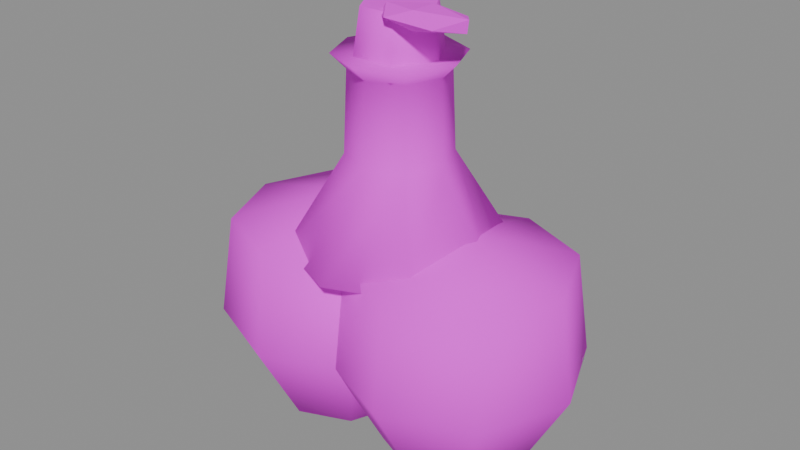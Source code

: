 # Source: item_berry_tonic.blend  (saved by Blender 5.3.31; exported with 4.5.12 LTS)
import bpy
from mathutils import Matrix  # noqa: F401  (used for matrix-valued properties, if any)

bpy.ops.wm.read_factory_settings(use_empty=True)
scene = bpy.context.scene
scene.name = 'Scene'

# ---- images (referenced by path relative to the original .blend; pixels are not part of the script)
import os
ASSET_DIR = os.environ.get("B2B_ASSET_DIR", "")  # directory of the original .blend (textures are referenced by path, not embedded)
HERE = os.path.dirname(os.path.abspath(__file__))  # packed textures are extracted next to this script under _unpacked/

def load_image(name, relpath, width, height, colorspace="sRGB"):
    """Load a texture the original file referenced (path relative to the .blend, or extracted next to this script)."""
    p = next((c for c in (os.path.join(HERE, relpath), os.path.join(ASSET_DIR, relpath)) if relpath and os.path.exists(c)), "")
    if p:
        img = bpy.data.images.load(p, check_existing=True)
        img.name = name
    else:  # same state as the original file: an image datablock whose file is absent (Cycles renders it pink)
        img = bpy.data.images.new(name, width, height)
        img.source = "FILE"
        img.filepath = "//" + (relpath or name)
    img.colorspace_settings.name = colorspace
    return img
img_village_palette_png = load_image('village_palette.png', 'village_palette.png', 1024, 1024, 'sRGB')

# ---- materials (node trees are filled in below, after node groups)
mat_villagepalette = bpy.data.materials.new('VillagePalette')

# ---- material node trees
mat_villagepalette.use_nodes = True; mat_villagepalette.node_tree.nodes.clear()
_N = mat_villagepalette.node_tree.nodes; _L = mat_villagepalette.node_tree.links
n0 = _N.new('ShaderNodeBsdfPrincipled'); n0.name = 'Principled BSDF'; n0.location = (-200, 100)
n0.inputs[2].default_value = 0.9
n0.inputs[10].default_value = 0.005
n1 = _N.new('ShaderNodeOutputMaterial'); n1.name = 'Material Output'; n1.location = (200, 100)
n2 = _N.new('ShaderNodeTexImage'); n2.name = 'Image Texture'; n2.location = (-320, 300)
n2.image = img_village_palette_png
_L.new(n0.outputs[0], n1.inputs[0])
_L.new(n2.outputs[0], n0.inputs[0])
n1.is_active_output = True

# ---- meshes
me_item_berry_tonic = bpy.data.meshes.new('item_berry_tonic')
me_item_berry_tonic.from_pydata([(-0.2, 0.0, 0.0), (0.0, 0.0, 0.04), (-0.05858, 0.1414, 0.04), (-0.2, 0.2, 0.04), (-0.3414, 0.1414, 0.04), (-0.4, 2.449e-17, 0.04), (-0.3414, -0.1414, 0.04), (-0.2, -0.2, 0.04), (-0.05858, -0.1414, 0.04), (0.14, 0.0, 0.3), (0.04042, 0.2404, 0.3), (-0.2, 0.34, 0.3), (-0.4404, 0.2404, 0.3), (-0.54, 4.164e-17, 0.3), (-0.4404, -0.2404, 0.3), (-0.2, -0.34, 0.3), (0.04042, -0.2404, 0.3), (0.1, 0.0, 0.58), (0.01213, 0.2121, 0.58), (-0.2, 0.3, 0.58), (-0.4121, 0.2121, 0.58), (-0.5, 3.674e-17, 0.58), (-0.4121, -0.2121, 0.58), (-0.2, -0.3, 0.58), (0.01213, -0.2121, 0.58), (-0.2, 0.0, 0.66), (0.2, 0.0, 0.0), (0.4, 0.0, 0.04), (0.3414, 0.1414, 0.04), (0.2, 0.2, 0.04), (0.05858, 0.1414, 0.04), (0.0, 2.449e-17, 0.04), (0.05858, -0.1414, 0.04), (0.2, -0.2, 0.04), (0.3414, -0.1414, 0.04), (0.54, 0.0, 0.3), (0.4404, 0.2404, 0.3), (0.2, 0.34, 0.3), (-0.04042, 0.2404, 0.3), (-0.14, 4.164e-17, 0.3), (-0.04042, -0.2404, 0.3), (0.2, -0.34, 0.3), (0.4404, -0.2404, 0.3), (0.5, 0.0, 0.58), (0.4121, 0.2121, 0.58), (0.2, 0.3, 0.58), (-0.01213, 0.2121, 0.58), (-0.1, 3.674e-17, 0.58), (-0.01213, -0.2121, 0.58), (0.2, -0.3, 0.58), (0.4121, -0.2121, 0.58), (0.2, 0.0, 0.66), (0.0, 0.0, 0.5), (0.3, 0.0, 0.56), (0.2121, 0.2121, 0.56), (1.837e-17, 0.3, 0.56), (-0.2121, 0.2121, 0.56), (-0.3, 3.674e-17, 0.56), (-0.2121, -0.2121, 0.56), (-5.511e-17, -0.3, 0.56), (0.2121, -0.2121, 0.56), (0.14, 0.0, 0.82), (0.09899, 0.09899, 0.82), (8.573e-18, 0.14, 0.82), (-0.09899, 0.09899, 0.82), (-0.14, 1.715e-17, 0.82), (-0.09899, -0.09899, 0.82), (-2.572e-17, -0.14, 0.82), (0.09899, -0.09899, 0.82), (0.13, 0.0, 1.04), (0.09192, 0.09192, 1.04), (7.96e-18, 0.13, 1.04), (-0.09192, 0.09192, 1.04), (-0.13, 1.592e-17, 1.04), (-0.09192, -0.09192, 1.04), (-2.388e-17, -0.13, 1.04), (0.09192, -0.09192, 1.04), (0.17, 0.0, 1.08), (0.1202, 0.1202, 1.08), (1.041e-17, 0.17, 1.08), (-0.1202, 0.1202, 1.08), (-0.17, 2.082e-17, 1.08), (-0.1202, -0.1202, 1.08), (-3.123e-17, -0.17, 1.08), (0.1202, -0.1202, 1.08), (0.0, 0.0, 1.08), (0.125, 0.0, 1.04), (0.0625, 0.1083, 1.04), (-0.0625, 0.1083, 1.04), (-0.125, 1.531e-17, 1.04), (-0.0625, -0.1083, 1.04), (0.0625, -0.1083, 1.04), (0.1, 0.0, 1.2), (0.05, 0.0866, 1.2), (-0.05, 0.0866, 1.2), (-0.1, 1.225e-17, 1.2), (-0.05, -0.0866, 1.2), (0.05, -0.0866, 1.2), (0.04418, 0.0101, 1.2), (0.1933, 0.007809, 1.2), (0.05298, -0.122, 1.2), (0.1996, -0.1336, 1.2), (0.12, -0.0994, 1.224), (0.12, -0.02195, 1.223), (0.12, -0.1003, 1.176), (0.12, -0.01463, 1.172), (0.2414, -0.06, 1.184), (0.2458, -0.06, 1.217), (-0.01053, -0.06, 1.183), (0.008855, -0.06, 1.215)], [], [(0, 2, 1), (0, 3, 2), (0, 4, 3), (0, 5, 4), (0, 6, 5), (0, 7, 6), (0, 8, 7), (0, 1, 8), (1, 2, 10, 9), (2, 3, 11, 10), (3, 4, 12, 11), (4, 5, 13, 12), (5, 6, 14, 13), (6, 7, 15, 14), (7, 8, 16, 15), (8, 1, 9, 16), (9, 10, 18, 17), (10, 11, 19, 18), (11, 12, 20, 19), (12, 13, 21, 20), (13, 14, 22, 21), (14, 15, 23, 22), (15, 16, 24, 23), (16, 9, 17, 24), (17, 18, 25), (18, 19, 25), (19, 20, 25), (20, 21, 25), (21, 22, 25), (22, 23, 25), (23, 24, 25), (24, 17, 25), (26, 28, 27), (26, 29, 28), (26, 30, 29), (26, 31, 30), (26, 32, 31), (26, 33, 32), (26, 34, 33), (26, 27, 34), (27, 28, 36, 35), (28, 29, 37, 36), (29, 30, 38, 37), (30, 31, 39, 38), (31, 32, 40, 39), (32, 33, 41, 40), (33, 34, 42, 41), (34, 27, 35, 42), (35, 36, 44, 43), (36, 37, 45, 44), (37, 38, 46, 45), (38, 39, 47, 46), (39, 40, 48, 47), (40, 41, 49, 48), (41, 42, 50, 49), (42, 35, 43, 50), (43, 44, 51), (44, 45, 51), (45, 46, 51), (46, 47, 51), (47, 48, 51), (48, 49, 51), (49, 50, 51), (50, 43, 51), (52, 54, 53), (52, 55, 54), (52, 56, 55), (52, 57, 56), (52, 58, 57), (52, 59, 58), (52, 60, 59), (52, 53, 60), (53, 54, 62, 61), (54, 55, 63, 62), (55, 56, 64, 63), (56, 57, 65, 64), (57, 58, 66, 65), (58, 59, 67, 66), (59, 60, 68, 67), (60, 53, 61, 68), (61, 62, 70, 69), (62, 63, 71, 70), (63, 64, 72, 71), (64, 65, 73, 72), (65, 66, 74, 73), (66, 67, 75, 74), (67, 68, 76, 75), (68, 61, 69, 76), (69, 70, 78, 77), (70, 71, 79, 78), (71, 72, 80, 79), (72, 73, 81, 80), (73, 74, 82, 81), (74, 75, 83, 82), (75, 76, 84, 83), (76, 69, 77, 84), (77, 78, 85), (78, 79, 85), (79, 80, 85), (80, 81, 85), (81, 82, 85), (82, 83, 85), (83, 84, 85), (84, 77, 85), (86, 87, 93, 92), (87, 88, 94, 93), (88, 89, 95, 94), (89, 90, 96, 95), (90, 91, 97, 96), (91, 86, 92, 97), (91, 90, 89, 88, 87, 86), (92, 93, 94, 95, 96, 97), (98, 109, 103), (98, 103, 99), (98, 99, 105), (98, 105, 108), (98, 108, 109), (99, 103, 107), (103, 109, 102), (109, 108, 100), (108, 105, 104), (105, 99, 106), (101, 107, 102), (101, 102, 100), (101, 100, 104), (101, 104, 106), (101, 106, 107), (102, 107, 103), (100, 102, 109), (104, 100, 108), (106, 104, 105), (107, 106, 99)])
me_item_berry_tonic.polygons.foreach_set('use_smooth', [1, 1, 1, 1, 1, 1, 1, 1, 1, 1, 1, 1, 1, 1, 1, 1, 1, 1, 1, 1, 1, 1, 1, 1, 1, 1, 1, 1, 1, 1, 1, 1, 1, 1, 1, 1, 1, 1, 1, 1, 1, 1, 1, 1, 1, 1, 1, 1, 1, 1, 1, 1, 1, 1, 1, 1, 1, 1, 1, 1, 1, 1, 1, 1, 1, 1, 1, 1, 1, 1, 1, 1, 1, 1, 1, 1, 1, 1, 1, 1, 1, 1, 1, 1, 1, 1, 1, 1, 1, 1, 1, 1, 1, 1, 1, 1, 1, 1, 1, 1, 1, 1, 1, 1, 1, 1, 1, 1, 1, 1, 0, 0, 0, 0, 0, 0, 0, 0, 0, 0, 0, 0, 0, 0, 0, 0, 0, 0, 0, 0, 0, 0])
_uv = me_item_berry_tonic.uv_layers.new(name='UVMap')
_uv.uv.foreach_set('vector', [0.9297, 0.4, 0.9297, 0.4364, 0.9297, 0.4364, 0.9297, 0.4, 0.9297, 0.4364, 0.9297, 0.4364, 0.9297, 0.4, 0.9297, 0.4364, 0.9297, 0.4364, 0.9297, 0.4, 0.9297, 0.4364, 0.9297, 0.4364, 0.9297, 0.4, 0.9297, 0.4364, 0.9297, 0.4364, 0.9297, 0.4, 0.9297, 0.4364, 0.9297, 0.4364, 0.9297, 0.4, 0.9297, 0.4364, 0.9297, 0.4364, 0.9297, 0.4, 0.9297, 0.4364, 0.9297, 0.4364, 0.9297, 0.4364, 0.9297, 0.4364, 0.9297, 0.6727, 0.9297, 0.6727, 0.9297, 0.4364, 0.9297, 0.4364, 0.9297, 0.6727, 0.9297, 0.6727, 0.9297, 0.4364, 0.9297, 0.4364, 0.9297, 0.6727, 0.9297, 0.6727, 0.9297, 0.4364, 0.9297, 0.4364, 0.9297, 0.6727, 0.9297, 0.6727, 0.9297, 0.4364, 0.9297, 0.4364, 0.9297, 0.6727, 0.9297, 0.6727, 0.9297, 0.4364, 0.9297, 0.4364, 0.9297, 0.6727, 0.9297, 0.6727, 0.9297, 0.4364, 0.9297, 0.4364, 0.9297, 0.6727, 0.9297, 0.6727, 0.9297, 0.4364, 0.9297, 0.4364, 0.9297, 0.6727, 0.9297, 0.6727, 0.9297, 0.6727, 0.9297, 0.6727, 0.9297, 0.9273, 0.9297, 0.9273, 0.9297, 0.6727, 0.9297, 0.6727, 0.9297, 0.9273, 0.9297, 0.9273, 0.9297, 0.6727, 0.9297, 0.6727, 0.9297, 0.9273, 0.9297, 0.9273, 0.9297, 0.6727, 0.9297, 0.6727, 0.9297, 0.9273, 0.9297, 0.9273, 0.9297, 0.6727, 0.9297, 0.6727, 0.9297, 0.9273, 0.9297, 0.9273, 0.9297, 0.6727, 0.9297, 0.6727, 0.9297, 0.9273, 0.9297, 0.9273, 0.9297, 0.6727, 0.9297, 0.6727, 0.9297, 0.9273, 0.9297, 0.9273, 0.9297, 0.6727, 0.9297, 0.6727, 0.9297, 0.9273, 0.9297, 0.9273, 0.9297, 0.9273, 0.9297, 0.9273, 0.9297, 0.97, 0.9297, 0.9273, 0.9297, 0.9273, 0.9297, 0.97, 0.9297, 0.9273, 0.9297, 0.9273, 0.9297, 0.97, 0.9297, 0.9273, 0.9297, 0.9273, 0.9297, 0.97, 0.9297, 0.9273, 0.9297, 0.9273, 0.9297, 0.97, 0.9297, 0.9273, 0.9297, 0.9273, 0.9297, 0.97, 0.9297, 0.9273, 0.9297, 0.9273, 0.9297, 0.97, 0.9297, 0.9273, 0.9297, 0.9273, 0.9297, 0.97, 0.9297, 0.4, 0.9297, 0.4364, 0.9297, 0.4364, 0.9297, 0.4, 0.9297, 0.4364, 0.9297, 0.4364, 0.9297, 0.4, 0.9297, 0.4364, 0.9297, 0.4364, 0.9297, 0.4, 0.9297, 0.4364, 0.9297, 0.4364, 0.9297, 0.4, 0.9297, 0.4364, 0.9297, 0.4364, 0.9297, 0.4, 0.9297, 0.4364, 0.9297, 0.4364, 0.9297, 0.4, 0.9297, 0.4364, 0.9297, 0.4364, 0.9297, 0.4, 0.9297, 0.4364, 0.9297, 0.4364, 0.9297, 0.4364, 0.9297, 0.4364, 0.9297, 0.6727, 0.9297, 0.6727, 0.9297, 0.4364, 0.9297, 0.4364, 0.9297, 0.6727, 0.9297, 0.6727, 0.9297, 0.4364, 0.9297, 0.4364, 0.9297, 0.6727, 0.9297, 0.6727, 0.9297, 0.4364, 0.9297, 0.4364, 0.9297, 0.6727, 0.9297, 0.6727, 0.9297, 0.4364, 0.9297, 0.4364, 0.9297, 0.6727, 0.9297, 0.6727, 0.9297, 0.4364, 0.9297, 0.4364, 0.9297, 0.6727, 0.9297, 0.6727, 0.9297, 0.4364, 0.9297, 0.4364, 0.9297, 0.6727, 0.9297, 0.6727, 0.9297, 0.4364, 0.9297, 0.4364, 0.9297, 0.6727, 0.9297, 0.6727, 0.9297, 0.6727, 0.9297, 0.6727, 0.9297, 0.9273, 0.9297, 0.9273, 0.9297, 0.6727, 0.9297, 0.6727, 0.9297, 0.9273, 0.9297, 0.9273, 0.9297, 0.6727, 0.9297, 0.6727, 0.9297, 0.9273, 0.9297, 0.9273, 0.9297, 0.6727, 0.9297, 0.6727, 0.9297, 0.9273, 0.9297, 0.9273, 0.9297, 0.6727, 0.9297, 0.6727, 0.9297, 0.9273, 0.9297, 0.9273, 0.9297, 0.6727, 0.9297, 0.6727, 0.9297, 0.9273, 0.9297, 0.9273, 0.9297, 0.6727, 0.9297, 0.6727, 0.9297, 0.9273, 0.9297, 0.9273, 0.9297, 0.6727, 0.9297, 0.6727, 0.9297, 0.9273, 0.9297, 0.9273, 0.9297, 0.9273, 0.9297, 0.9273, 0.9297, 0.97, 0.9297, 0.9273, 0.9297, 0.9273, 0.9297, 0.97, 0.9297, 0.9273, 0.9297, 0.9273, 0.9297, 0.97, 0.9297, 0.9273, 0.9297, 0.9273, 0.9297, 0.97, 0.9297, 0.9273, 0.9297, 0.9273, 0.9297, 0.97, 0.9297, 0.9273, 0.9297, 0.9273, 0.9297, 0.97, 0.9297, 0.9273, 0.9297, 0.9273, 0.9297, 0.97, 0.9297, 0.9273, 0.9297, 0.9273, 0.9297, 0.97, 0.5078, 0.5, 0.5078, 0.5517, 0.5078, 0.5517, 0.5078, 0.5, 0.5078, 0.5517, 0.5078, 0.5517, 0.5078, 0.5, 0.5078, 0.5517, 0.5078, 0.5517, 0.5078, 0.5, 0.5078, 0.5517, 0.5078, 0.5517, 0.5078, 0.5, 0.5078, 0.5517, 0.5078, 0.5517, 0.5078, 0.5, 0.5078, 0.5517, 0.5078, 0.5517, 0.5078, 0.5, 0.5078, 0.5517, 0.5078, 0.5517, 0.5078, 0.5, 0.5078, 0.5517, 0.5078, 0.5517, 0.5078, 0.5517, 0.5078, 0.5517, 0.5078, 0.7759, 0.5078, 0.7759, 0.5078, 0.5517, 0.5078, 0.5517, 0.5078, 0.7759, 0.5078, 0.7759, 0.5078, 0.5517, 0.5078, 0.5517, 0.5078, 0.7759, 0.5078, 0.7759, 0.5078, 0.5517, 0.5078, 0.5517, 0.5078, 0.7759, 0.5078, 0.7759, 0.5078, 0.5517, 0.5078, 0.5517, 0.5078, 0.7759, 0.5078, 0.7759, 0.5078, 0.5517, 0.5078, 0.5517, 0.5078, 0.7759, 0.5078, 0.7759, 0.5078, 0.5517, 0.5078, 0.5517, 0.5078, 0.7759, 0.5078, 0.7759, 0.5078, 0.5517, 0.5078, 0.5517, 0.5078, 0.7759, 0.5078, 0.7759, 0.5078, 0.7759, 0.5078, 0.7759, 0.5078, 0.9655, 0.5078, 0.9655, 0.5078, 0.7759, 0.5078, 0.7759, 0.5078, 0.9655, 0.5078, 0.9655, 0.5078, 0.7759, 0.5078, 0.7759, 0.5078, 0.9655, 0.5078, 0.9655, 0.5078, 0.7759, 0.5078, 0.7759, 0.5078, 0.9655, 0.5078, 0.9655, 0.5078, 0.7759, 0.5078, 0.7759, 0.5078, 0.9655, 0.5078, 0.9655, 0.5078, 0.7759, 0.5078, 0.7759, 0.5078, 0.9655, 0.5078, 0.9655, 0.5078, 0.7759, 0.5078, 0.7759, 0.5078, 0.9655, 0.5078, 0.9655, 0.5078, 0.7759, 0.5078, 0.7759, 0.5078, 0.9655, 0.5078, 0.9655, 0.5078, 0.9655, 0.5078, 0.9655, 0.5078, 0.97, 0.5078, 0.97, 0.5078, 0.9655, 0.5078, 0.9655, 0.5078, 0.97, 0.5078, 0.97, 0.5078, 0.9655, 0.5078, 0.9655, 0.5078, 0.97, 0.5078, 0.97, 0.5078, 0.9655, 0.5078, 0.9655, 0.5078, 0.97, 0.5078, 0.97, 0.5078, 0.9655, 0.5078, 0.9655, 0.5078, 0.97, 0.5078, 0.97, 0.5078, 0.9655, 0.5078, 0.9655, 0.5078, 0.97, 0.5078, 0.97, 0.5078, 0.9655, 0.5078, 0.9655, 0.5078, 0.97, 0.5078, 0.97, 0.5078, 0.9655, 0.5078, 0.9655, 0.5078, 0.97, 0.5078, 0.97, 0.5078, 0.97, 0.5078, 0.97, 0.5078, 0.97, 0.5078, 0.97, 0.5078, 0.97, 0.5078, 0.97, 0.5078, 0.97, 0.5078, 0.97, 0.5078, 0.97, 0.5078, 0.97, 0.5078, 0.97, 0.5078, 0.97, 0.5078, 0.97, 0.5078, 0.97, 0.5078, 0.97, 0.5078, 0.97, 0.5078, 0.97, 0.5078, 0.97, 0.5078, 0.97, 0.5078, 0.97, 0.5078, 0.97, 0.5078, 0.97, 0.5078, 0.97, 0.5078, 0.97, 0.1641, 0.42, 0.1641, 0.42, 0.1641, 0.6, 0.1641, 0.6, 0.1641, 0.42, 0.1641, 0.42, 0.1641, 0.6, 0.1641, 0.6, 0.1641, 0.42, 0.1641, 0.42, 0.1641, 0.6, 0.1641, 0.6, 0.1641, 0.42, 0.1641, 0.42, 0.1641, 0.6, 0.1641, 0.6, 0.1641, 0.42, 0.1641, 0.42, 0.1641, 0.6, 0.1641, 0.6, 0.1641, 0.42, 0.1641, 0.42, 0.1641, 0.6, 0.1641, 0.6, 0.1641, 0.42, 0.1641, 0.42, 0.1641, 0.42, 0.1641, 0.42, 0.1641, 0.42, 0.1641, 0.42, 0.1641, 0.6, 0.1641, 0.6, 0.1641, 0.6, 0.1641, 0.6, 0.1641, 0.6, 0.1641, 0.6, 0.6016, 0.5163, 0.6016, 0.5679, 0.6016, 0.5971, 0.6016, 0.5163, 0.6016, 0.5971, 0.6016, 0.5163, 0.6016, 0.5163, 0.6016, 0.5163, 0.6016, 0.42, 0.6016, 0.5163, 0.6016, 0.42, 0.6016, 0.4558, 0.6016, 0.5163, 0.6016, 0.4558, 0.6016, 0.5679, 0.6016, 0.5163, 0.6016, 0.5971, 0.6016, 0.5747, 0.6016, 0.5971, 0.6016, 0.5679, 0.6016, 0.6, 0.6016, 0.5679, 0.6016, 0.4558, 0.6016, 0.5163, 0.6016, 0.4558, 0.6016, 0.42, 0.6016, 0.4307, 0.6016, 0.42, 0.6016, 0.5163, 0.6016, 0.4601, 0.6016, 0.5163, 0.6016, 0.5747, 0.6016, 0.6, 0.6016, 0.5163, 0.6016, 0.6, 0.6016, 0.5163, 0.6016, 0.5163, 0.6016, 0.5163, 0.6016, 0.4307, 0.6016, 0.5163, 0.6016, 0.4307, 0.6016, 0.4601, 0.6016, 0.5163, 0.6016, 0.4601, 0.6016, 0.5747, 0.6016, 0.6, 0.6016, 0.5747, 0.6016, 0.5971, 0.6016, 0.5163, 0.6016, 0.6, 0.6016, 0.5679, 0.6016, 0.4307, 0.6016, 0.5163, 0.6016, 0.4558, 0.6016, 0.4601, 0.6016, 0.4307, 0.6016, 0.42, 0.6016, 0.5747, 0.6016, 0.4601, 0.6016, 0.5163])
me_item_berry_tonic.materials.append(mat_villagepalette)
me_item_berry_tonic.update()

# ---- objects
ob_item_berry_tonic = bpy.data.objects.new('item_berry_tonic', me_item_berry_tonic)

# ---- transforms, parenting, visibility, modifiers, constraints
ob_item_berry_tonic.location = (0.0, 0.0, 0.0)

# ---- collection membership
scene.collection.objects.link(ob_item_berry_tonic)

# ---- scene / render settings (as saved in the file)
scene.frame_start = 1; scene.frame_end = 250; scene.frame_set(1)
scene.render.engine = 'BLENDER_EEVEE_NEXT'
scene.render.bake_bias = 0.0
scene.render.bake_samples = 0
scene.render.compositor_device = 'GPU'
scene.eevee.use_volume_custom_range = False
scene.eevee.fast_gi_thickness_near = 0.1
scene.eevee.fast_gi_thickness_far = 0.0
scene.eevee.ray_tracing_options.screen_trace_thickness = 0.1
bpy.context.view_layer.update()

# ---- added for rendering (the .blend has no active camera and no usable light): camera, sun + grey world if the file has none
cam_auto = bpy.data.cameras.new('AutoCamera')
cam_auto.lens = 50.0
cam_auto.sensor_width = 36.0
cam_auto.clip_end = 1000.0
ob_auto_camera = bpy.data.objects.new('AutoCamera', cam_auto)
scene.collection.objects.link(ob_auto_camera)
ob_auto_camera.location = (1.63604, -1.96325, 1.92078)
ob_auto_camera.rotation_euler = (1.09748, -7.21219e-08, 0.694738)
scene.camera = ob_auto_camera
light_auto_sun = bpy.data.lights.new('AutoSun', 'SUN')
light_auto_sun.energy = 3.0
light_auto_sun.angle = 0.0523599
ob_auto_sun = bpy.data.objects.new('AutoSun', light_auto_sun)
scene.collection.objects.link(ob_auto_sun)
ob_auto_sun.rotation_euler = (0.872665, 0.174533, 0.523599)
if scene.world is None:
    world_auto = bpy.data.worlds.new('AutoWorld')
    world_auto.color = (0.3, 0.3, 0.3)
    scene.world = world_auto
bpy.context.view_layer.update()
